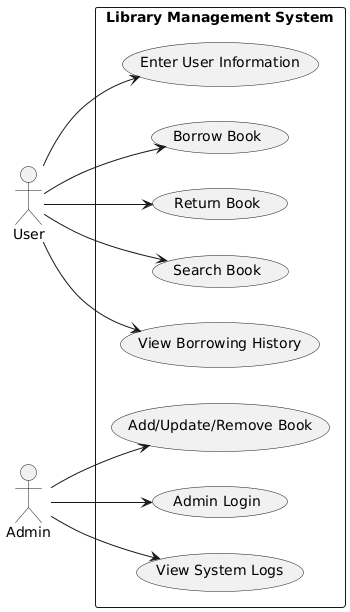

The diagram above was rendered by PlantUML. Its source (embedded in the PNG):
@startuml
actor User
actor Admin

left to right direction

rectangle "Library Management System" {
  (Enter User Information)
  (Borrow Book)
  (Return Book)
  (Search Book)
  (View Borrowing History)
  (Add/Update/Remove Book)
  (Admin Login)
  (View System Logs)
}

User --> (Enter User Information)
User --> (Borrow Book)
User --> (Return Book)
User --> (Search Book)
User --> (View Borrowing History)

Admin --> (Add/Update/Remove Book)
Admin --> (Admin Login)
Admin --> (View System Logs)
@enduml